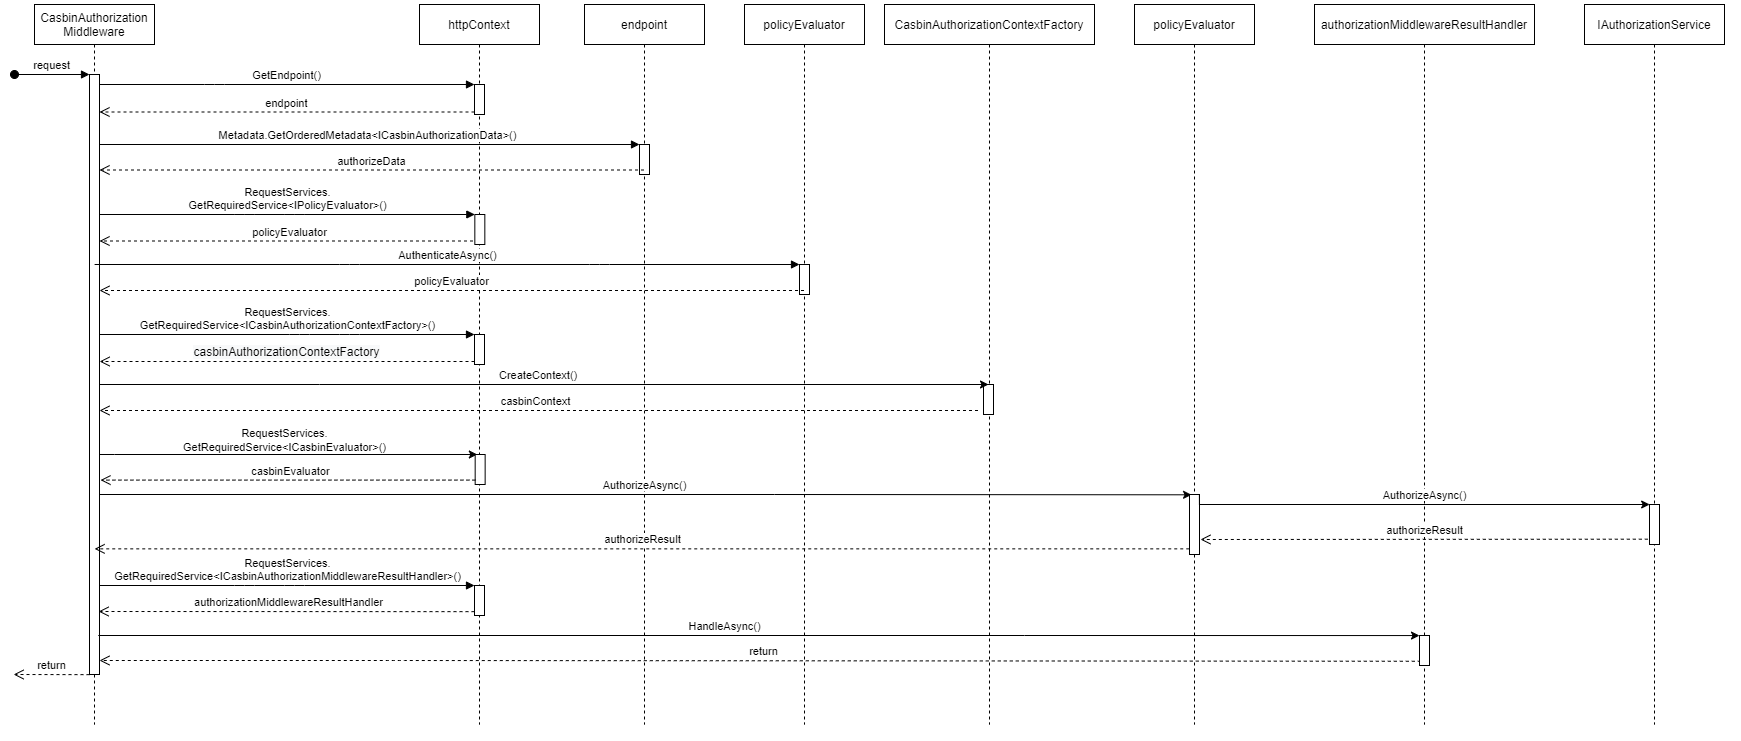

The diagram above was exported from draw.io. Its source (the exported page's mxGraphModel, read from the mxfile embedded in the PNG):
<mxGraphModel dx="410" dy="237" grid="1" gridSize="10" guides="1" tooltips="1" connect="1" arrows="1" fold="1" page="1" pageScale="1" pageWidth="850" pageHeight="1100" math="0" shadow="0">
  <root>
    <mxCell id="0" />
    <mxCell id="1" parent="0" />
    <mxCell id="dnrO88apLIbKE4l8XNbs-106" value="&lt;span style=&quot;color: rgb(0 , 0 , 0) ; font-family: &amp;#34;helvetica&amp;#34; ; font-size: 11px ; font-style: normal ; font-weight: 400 ; letter-spacing: normal ; text-align: center ; text-indent: 0px ; text-transform: none ; word-spacing: 0px ; background-color: rgb(255 , 255 , 255) ; display: inline ; float: none&quot;&gt;CreateContext()&lt;/span&gt;" style="text;whiteSpace=wrap;html=1;" parent="1" vertex="1">
      <mxGeometry x="563" y="437" width="100" height="20" as="geometry" />
    </mxCell>
    <mxCell id="dnrO88apLIbKE4l8XNbs-14" value="endpoint" style="shape=umlLifeline;perimeter=lifelinePerimeter;container=1;collapsible=0;recursiveResize=0;rounded=0;shadow=0;strokeWidth=1;" parent="1" vertex="1">
      <mxGeometry x="650" y="80" width="120" height="720" as="geometry" />
    </mxCell>
    <mxCell id="dnrO88apLIbKE4l8XNbs-11" value="" style="html=1;points=[];perimeter=orthogonalPerimeter;" parent="dnrO88apLIbKE4l8XNbs-14" vertex="1">
      <mxGeometry x="55" y="140" width="10" height="30" as="geometry" />
    </mxCell>
    <mxCell id="dnrO88apLIbKE4l8XNbs-13" value="authorizeData" style="html=1;verticalAlign=bottom;endArrow=open;dashed=1;endSize=8;" parent="1" edge="1">
      <mxGeometry relative="1" as="geometry">
        <mxPoint x="165.02380952380952" y="245.5" as="targetPoint" />
        <mxPoint x="709.5" y="245.5" as="sourcePoint" />
      </mxGeometry>
    </mxCell>
    <mxCell id="dnrO88apLIbKE4l8XNbs-23" value="policyEvaluator" style="html=1;verticalAlign=bottom;endArrow=open;dashed=1;endSize=8;" parent="1" source="3nuBFxr9cyL0pnOWT2aG-5" edge="1">
      <mxGeometry relative="1" as="geometry">
        <mxPoint x="165.02380952380952" y="316.5" as="targetPoint" />
        <mxPoint x="455.33" y="316.5" as="sourcePoint" />
      </mxGeometry>
    </mxCell>
    <mxCell id="3nuBFxr9cyL0pnOWT2aG-7" value="endpoint" style="verticalAlign=bottom;endArrow=open;dashed=1;endSize=8;exitX=0;exitY=0.95;shadow=0;strokeWidth=1;" parent="1" edge="1">
      <mxGeometry relative="1" as="geometry">
        <mxPoint x="165" y="187.5" as="targetPoint" />
        <mxPoint x="540" y="187.5" as="sourcePoint" />
      </mxGeometry>
    </mxCell>
    <mxCell id="dnrO88apLIbKE4l8XNbs-22" value="RequestServices.&lt;br&gt;GetRequiredService&amp;lt;IPolicyEvaluator&amp;gt;()" style="html=1;verticalAlign=bottom;endArrow=block;entryX=0;entryY=0;" parent="1" target="dnrO88apLIbKE4l8XNbs-21" edge="1">
      <mxGeometry relative="1" as="geometry">
        <mxPoint x="165.33" y="290" as="sourcePoint" />
        <Array as="points">
          <mxPoint x="310.33" y="290" />
          <mxPoint x="360.33" y="290" />
        </Array>
      </mxGeometry>
    </mxCell>
    <mxCell id="3nuBFxr9cyL0pnOWT2aG-5" value="httpContext" style="shape=umlLifeline;perimeter=lifelinePerimeter;container=1;collapsible=0;recursiveResize=0;rounded=0;shadow=0;strokeWidth=1;" parent="1" vertex="1">
      <mxGeometry x="485" y="80" width="120" height="720" as="geometry" />
    </mxCell>
    <mxCell id="3nuBFxr9cyL0pnOWT2aG-6" value="" style="points=[];perimeter=orthogonalPerimeter;rounded=0;shadow=0;strokeWidth=1;" parent="3nuBFxr9cyL0pnOWT2aG-5" vertex="1">
      <mxGeometry x="55" y="80" width="10" height="30" as="geometry" />
    </mxCell>
    <mxCell id="dnrO88apLIbKE4l8XNbs-21" value="" style="html=1;points=[];perimeter=orthogonalPerimeter;" parent="3nuBFxr9cyL0pnOWT2aG-5" vertex="1">
      <mxGeometry x="55.33" y="210" width="10" height="30" as="geometry" />
    </mxCell>
    <mxCell id="dnrO88apLIbKE4l8XNbs-51" value="" style="html=1;points=[];perimeter=orthogonalPerimeter;" parent="3nuBFxr9cyL0pnOWT2aG-5" vertex="1">
      <mxGeometry x="55" y="581" width="10" height="30" as="geometry" />
    </mxCell>
    <mxCell id="dnrO88apLIbKE4l8XNbs-73" value="" style="group" parent="3nuBFxr9cyL0pnOWT2aG-5" vertex="1" connectable="0">
      <mxGeometry x="55" y="330" width="10" height="30" as="geometry" />
    </mxCell>
    <mxCell id="dnrO88apLIbKE4l8XNbs-72" value="" style="group" parent="dnrO88apLIbKE4l8XNbs-73" vertex="1" connectable="0">
      <mxGeometry width="10" height="30" as="geometry" />
    </mxCell>
    <mxCell id="dnrO88apLIbKE4l8XNbs-71" value="" style="group" parent="dnrO88apLIbKE4l8XNbs-72" vertex="1" connectable="0">
      <mxGeometry width="10" height="30" as="geometry" />
    </mxCell>
    <mxCell id="dnrO88apLIbKE4l8XNbs-78" value="" style="group" parent="dnrO88apLIbKE4l8XNbs-71" vertex="1" connectable="0">
      <mxGeometry width="10" height="30" as="geometry" />
    </mxCell>
    <mxCell id="dnrO88apLIbKE4l8XNbs-79" value="" style="group" parent="dnrO88apLIbKE4l8XNbs-78" vertex="1" connectable="0">
      <mxGeometry width="10" height="30" as="geometry" />
    </mxCell>
    <mxCell id="dnrO88apLIbKE4l8XNbs-40" value="" style="html=1;points=[];perimeter=orthogonalPerimeter;" parent="dnrO88apLIbKE4l8XNbs-79" vertex="1">
      <mxGeometry width="10" height="30" as="geometry" />
    </mxCell>
    <mxCell id="3nuBFxr9cyL0pnOWT2aG-8" value="GetEndpoint()" style="verticalAlign=bottom;endArrow=block;entryX=0;entryY=0;shadow=0;strokeWidth=1;" parent="1" source="3nuBFxr9cyL0pnOWT2aG-2" target="3nuBFxr9cyL0pnOWT2aG-6" edge="1">
      <mxGeometry relative="1" as="geometry">
        <mxPoint x="275" y="160" as="sourcePoint" />
        <Array as="points">
          <mxPoint x="280" y="160" />
        </Array>
      </mxGeometry>
    </mxCell>
    <mxCell id="dnrO88apLIbKE4l8XNbs-12" value="Metadata.GetOrderedMetadata&amp;lt;ICasbinAuthorizationData&amp;gt;()" style="html=1;verticalAlign=bottom;endArrow=block;entryX=0;entryY=0;" parent="1" source="3nuBFxr9cyL0pnOWT2aG-1" target="dnrO88apLIbKE4l8XNbs-11" edge="1">
      <mxGeometry relative="1" as="geometry">
        <mxPoint x="170" y="220" as="sourcePoint" />
      </mxGeometry>
    </mxCell>
    <mxCell id="3nuBFxr9cyL0pnOWT2aG-1" value="CasbinAuthorization&#10;Middleware" style="shape=umlLifeline;perimeter=lifelinePerimeter;container=1;collapsible=0;recursiveResize=0;rounded=0;shadow=0;strokeWidth=1;" parent="1" vertex="1">
      <mxGeometry x="100" y="80" width="120" height="720" as="geometry" />
    </mxCell>
    <mxCell id="3nuBFxr9cyL0pnOWT2aG-3" value="request" style="verticalAlign=bottom;startArrow=oval;endArrow=block;startSize=8;shadow=0;strokeWidth=1;" parent="3nuBFxr9cyL0pnOWT2aG-1" target="3nuBFxr9cyL0pnOWT2aG-2" edge="1">
      <mxGeometry relative="1" as="geometry">
        <mxPoint x="-20" y="70" as="sourcePoint" />
      </mxGeometry>
    </mxCell>
    <mxCell id="3nuBFxr9cyL0pnOWT2aG-2" value="" style="points=[];perimeter=orthogonalPerimeter;rounded=0;shadow=0;strokeWidth=1;" parent="3nuBFxr9cyL0pnOWT2aG-1" vertex="1">
      <mxGeometry x="55" y="70" width="10" height="600" as="geometry" />
    </mxCell>
    <mxCell id="dnrO88apLIbKE4l8XNbs-36" value="policyEvaluator" style="shape=umlLifeline;perimeter=lifelinePerimeter;container=1;collapsible=0;recursiveResize=0;rounded=0;shadow=0;strokeWidth=1;" parent="1" vertex="1">
      <mxGeometry x="810" y="80" width="120" height="720" as="geometry" />
    </mxCell>
    <mxCell id="dnrO88apLIbKE4l8XNbs-34" value="" style="html=1;points=[];perimeter=orthogonalPerimeter;" parent="dnrO88apLIbKE4l8XNbs-36" vertex="1">
      <mxGeometry x="55" y="260" width="10" height="30" as="geometry" />
    </mxCell>
    <mxCell id="dnrO88apLIbKE4l8XNbs-102" style="edgeStyle=orthogonalEdgeStyle;rounded=0;orthogonalLoop=1;jettySize=auto;html=1;entryX=0.206;entryY=0.005;entryDx=0;entryDy=0;entryPerimeter=0;" parent="dnrO88apLIbKE4l8XNbs-36" target="dnrO88apLIbKE4l8XNbs-47" edge="1">
      <mxGeometry relative="1" as="geometry">
        <mxPoint x="243.55999999999995" y="490" as="targetPoint" />
        <mxPoint x="-645.3399999999999" y="490" as="sourcePoint" />
        <Array as="points">
          <mxPoint x="30" y="490" />
          <mxPoint x="30" y="490" />
        </Array>
      </mxGeometry>
    </mxCell>
    <mxCell id="dnrO88apLIbKE4l8XNbs-50" value="RequestServices.&lt;br&gt;GetRequiredService&amp;lt;ICasbinAuthorizationMiddlewareResultHandler&amp;gt;()" style="html=1;verticalAlign=bottom;endArrow=block;entryX=0;entryY=0;" parent="1" target="dnrO88apLIbKE4l8XNbs-51" edge="1">
      <mxGeometry relative="1" as="geometry">
        <mxPoint x="165" y="661" as="sourcePoint" />
        <Array as="points">
          <mxPoint x="310" y="661" />
          <mxPoint x="360" y="661" />
        </Array>
      </mxGeometry>
    </mxCell>
    <mxCell id="dnrO88apLIbKE4l8XNbs-54" value="return" style="html=1;verticalAlign=bottom;endArrow=open;dashed=1;endSize=8;entryX=0.967;entryY=0.34;entryDx=0;entryDy=0;entryPerimeter=0;exitX=0.729;exitY=0.859;exitDx=0;exitDy=0;exitPerimeter=0;" parent="1" source="dnrO88apLIbKE4l8XNbs-52" edge="1">
      <mxGeometry relative="1" as="geometry">
        <mxPoint x="165" y="736" as="targetPoint" />
        <mxPoint x="479.5" y="736" as="sourcePoint" />
        <Array as="points">
          <mxPoint x="460" y="736" />
        </Array>
      </mxGeometry>
    </mxCell>
    <mxCell id="dnrO88apLIbKE4l8XNbs-33" value="AuthenticateAsync()" style="html=1;verticalAlign=bottom;endArrow=block;entryX=0;entryY=0;" parent="1" source="3nuBFxr9cyL0pnOWT2aG-1" target="dnrO88apLIbKE4l8XNbs-34" edge="1">
      <mxGeometry relative="1" as="geometry">
        <mxPoint x="220" y="340" as="sourcePoint" />
        <Array as="points">
          <mxPoint x="415" y="340" />
          <mxPoint x="665" y="340" />
        </Array>
      </mxGeometry>
    </mxCell>
    <mxCell id="dnrO88apLIbKE4l8XNbs-55" value="policyEvaluator" style="html=1;verticalAlign=bottom;endArrow=open;dashed=1;endSize=8;entryX=0.967;entryY=0.34;entryDx=0;entryDy=0;entryPerimeter=0;" parent="1" source="dnrO88apLIbKE4l8XNbs-36" edge="1">
      <mxGeometry relative="1" as="geometry">
        <mxPoint x="165.0000000000001" y="366" as="targetPoint" />
        <mxPoint x="395.3299999999999" y="366.1" as="sourcePoint" />
      </mxGeometry>
    </mxCell>
    <mxCell id="dnrO88apLIbKE4l8XNbs-56" value="CasbinAuthorizationContextFactory" style="shape=umlLifeline;perimeter=lifelinePerimeter;container=1;collapsible=0;recursiveResize=0;rounded=0;shadow=0;strokeWidth=1;" parent="1" vertex="1">
      <mxGeometry x="950" y="80" width="210" height="720" as="geometry" />
    </mxCell>
    <mxCell id="dnrO88apLIbKE4l8XNbs-44" value="" style="html=1;points=[];perimeter=orthogonalPerimeter;" parent="dnrO88apLIbKE4l8XNbs-56" vertex="1">
      <mxGeometry x="99" y="380" width="10" height="30" as="geometry" />
    </mxCell>
    <mxCell id="dnrO88apLIbKE4l8XNbs-38" value="casbinContext" style="html=1;verticalAlign=bottom;endArrow=open;dashed=1;endSize=8;" parent="dnrO88apLIbKE4l8XNbs-56" edge="1">
      <mxGeometry x="0.0097" relative="1" as="geometry">
        <mxPoint x="-785" y="406" as="targetPoint" />
        <mxPoint x="93.50000000000023" y="406.0000000000001" as="sourcePoint" />
        <mxPoint x="1" as="offset" />
      </mxGeometry>
    </mxCell>
    <mxCell id="dnrO88apLIbKE4l8XNbs-65" style="edgeStyle=orthogonalEdgeStyle;rounded=0;orthogonalLoop=1;jettySize=auto;html=1;" parent="dnrO88apLIbKE4l8XNbs-56" edge="1">
      <mxGeometry relative="1" as="geometry">
        <mxPoint x="104" y="380" as="targetPoint" />
        <mxPoint x="-784.9" y="380" as="sourcePoint" />
        <Array as="points">
          <mxPoint x="-565" y="380" />
          <mxPoint x="-565" y="380" />
        </Array>
      </mxGeometry>
    </mxCell>
    <mxCell id="dnrO88apLIbKE4l8XNbs-58" value="policyEvaluator" style="shape=umlLifeline;perimeter=lifelinePerimeter;container=1;collapsible=0;recursiveResize=0;rounded=0;shadow=0;strokeWidth=1;" parent="1" vertex="1">
      <mxGeometry x="1200" y="80" width="120" height="720" as="geometry" />
    </mxCell>
    <mxCell id="dnrO88apLIbKE4l8XNbs-47" value="" style="html=1;points=[];perimeter=orthogonalPerimeter;" parent="dnrO88apLIbKE4l8XNbs-58" vertex="1">
      <mxGeometry x="55" y="490" width="10" height="60" as="geometry" />
    </mxCell>
    <mxCell id="dnrO88apLIbKE4l8XNbs-60" value="authorizationMiddlewareResultHandler" style="shape=umlLifeline;perimeter=lifelinePerimeter;container=1;collapsible=0;recursiveResize=0;rounded=0;shadow=0;strokeWidth=1;" parent="1" vertex="1">
      <mxGeometry x="1380" y="80" width="220" height="720" as="geometry" />
    </mxCell>
    <mxCell id="dnrO88apLIbKE4l8XNbs-52" value="" style="html=1;points=[];perimeter=orthogonalPerimeter;" parent="dnrO88apLIbKE4l8XNbs-60" vertex="1">
      <mxGeometry x="105" y="631" width="10" height="30" as="geometry" />
    </mxCell>
    <mxCell id="dnrO88apLIbKE4l8XNbs-39" value="RequestServices.&lt;br&gt;GetRequiredService&amp;lt;ICasbinAuthorizationContextFactory&amp;gt;()" style="html=1;verticalAlign=bottom;endArrow=block;entryX=0;entryY=0;" parent="1" target="dnrO88apLIbKE4l8XNbs-40" edge="1">
      <mxGeometry relative="1" as="geometry">
        <mxPoint x="165" y="410" as="sourcePoint" />
        <Array as="points">
          <mxPoint x="365" y="410" />
          <mxPoint x="415" y="410" />
        </Array>
      </mxGeometry>
    </mxCell>
    <mxCell id="dnrO88apLIbKE4l8XNbs-64" value="&lt;span style=&quot;font-size: 12px ; background-color: rgb(248 , 249 , 250)&quot;&gt;casbinAuthorizationContextFactory&lt;/span&gt;" style="html=1;verticalAlign=bottom;endArrow=open;dashed=1;endSize=8;" parent="1" edge="1">
      <mxGeometry relative="1" as="geometry">
        <mxPoint x="165.10000000000002" y="437" as="targetPoint" />
        <mxPoint x="540" y="437" as="sourcePoint" />
      </mxGeometry>
    </mxCell>
    <mxCell id="dnrO88apLIbKE4l8XNbs-87" value="" style="group" parent="1" vertex="1" connectable="0">
      <mxGeometry x="155" y="250" width="390.78" height="310" as="geometry" />
    </mxCell>
    <mxCell id="dnrO88apLIbKE4l8XNbs-93" value="" style="group" parent="dnrO88apLIbKE4l8XNbs-87" vertex="1" connectable="0">
      <mxGeometry width="390.78" height="310" as="geometry" />
    </mxCell>
    <mxCell id="dnrO88apLIbKE4l8XNbs-94" value="" style="group" parent="dnrO88apLIbKE4l8XNbs-93" vertex="1" connectable="0">
      <mxGeometry width="390.78" height="310" as="geometry" />
    </mxCell>
    <mxCell id="dnrO88apLIbKE4l8XNbs-85" value="" style="group" parent="dnrO88apLIbKE4l8XNbs-94" vertex="1" connectable="0">
      <mxGeometry y="280" width="390" height="30" as="geometry" />
    </mxCell>
    <mxCell id="dnrO88apLIbKE4l8XNbs-80" value="" style="group" parent="dnrO88apLIbKE4l8XNbs-85" vertex="1" connectable="0">
      <mxGeometry width="390" height="30" as="geometry" />
    </mxCell>
    <mxCell id="dnrO88apLIbKE4l8XNbs-83" style="edgeStyle=orthogonalEdgeStyle;rounded=0;orthogonalLoop=1;jettySize=auto;html=1;" parent="dnrO88apLIbKE4l8XNbs-80" edge="1">
      <mxGeometry relative="1" as="geometry">
        <mxPoint x="387.8327982217832" as="targetPoint" />
        <mxPoint x="10" as="sourcePoint" />
        <Array as="points">
          <mxPoint x="25" />
          <mxPoint x="25" />
        </Array>
      </mxGeometry>
    </mxCell>
    <mxCell id="dnrO88apLIbKE4l8XNbs-81" value="" style="html=1;points=[];perimeter=orthogonalPerimeter;" parent="dnrO88apLIbKE4l8XNbs-80" vertex="1">
      <mxGeometry x="385.6655964435663" width="9.980039920159681" height="30" as="geometry" />
    </mxCell>
    <mxCell id="dnrO88apLIbKE4l8XNbs-97" value="&lt;span style=&quot;font-size: 11px ; background-color: rgb(255 , 255 , 255)&quot;&gt;RequestServices.&lt;/span&gt;&lt;br style=&quot;font-size: 11px&quot;&gt;&lt;span style=&quot;font-size: 11px ; background-color: rgb(255 , 255 , 255)&quot;&gt;GetRequiredService&amp;lt;ICasbinEvaluator&amp;gt;()&lt;/span&gt;" style="text;html=1;align=center;verticalAlign=middle;resizable=0;points=[];autosize=1;" parent="dnrO88apLIbKE4l8XNbs-94" vertex="1">
      <mxGeometry x="85.38572143739196" y="250" width="220" height="30" as="geometry" />
    </mxCell>
    <mxCell id="dnrO88apLIbKE4l8XNbs-82" value="casbinEvaluator" style="html=1;verticalAlign=bottom;endArrow=open;dashed=1;endSize=8;exitX=0.026;exitY=0.853;exitDx=0;exitDy=0;exitPerimeter=0;entryX=1.1;entryY=0.676;entryDx=0;entryDy=0;entryPerimeter=0;" parent="1" source="dnrO88apLIbKE4l8XNbs-81" target="3nuBFxr9cyL0pnOWT2aG-2" edge="1">
      <mxGeometry x="-0.0113" relative="1" as="geometry">
        <mxPoint x="210" y="556" as="targetPoint" />
        <mxPoint x="538.2816744875279" y="556.0000000000001" as="sourcePoint" />
        <mxPoint as="offset" />
      </mxGeometry>
    </mxCell>
    <mxCell id="dnrO88apLIbKE4l8XNbs-101" value="authorizationMiddlewareResultHandler" style="html=1;verticalAlign=bottom;endArrow=open;dashed=1;endSize=8;exitX=0.026;exitY=0.853;exitDx=0;exitDy=0;exitPerimeter=0;entryX=1.003;entryY=0.724;entryDx=0;entryDy=0;entryPerimeter=0;" parent="1" edge="1">
      <mxGeometry x="-0.0113" relative="1" as="geometry">
        <mxPoint x="164.09999999999997" y="687" as="targetPoint" />
        <mxPoint x="539.9950774814905" y="687.1500000000001" as="sourcePoint" />
        <mxPoint as="offset" />
      </mxGeometry>
    </mxCell>
    <mxCell id="dnrO88apLIbKE4l8XNbs-49" value="authorizeResult" style="html=1;verticalAlign=bottom;endArrow=open;dashed=1;endSize=8;exitX=-0.026;exitY=0.906;exitDx=0;exitDy=0;exitPerimeter=0;" parent="1" source="dnrO88apLIbKE4l8XNbs-47" target="3nuBFxr9cyL0pnOWT2aG-1" edge="1">
      <mxGeometry relative="1" as="geometry">
        <mxPoint x="230" y="597" as="targetPoint" />
        <mxPoint x="1252" y="597" as="sourcePoint" />
      </mxGeometry>
    </mxCell>
    <mxCell id="dnrO88apLIbKE4l8XNbs-103" value="&lt;font style=&quot;font-size: 11px ; background-color: rgb(255 , 255 , 255)&quot;&gt;AuthorizeAsync()&lt;/font&gt;" style="text;html=1;align=center;verticalAlign=middle;resizable=0;points=[];autosize=1;" parent="1" vertex="1">
      <mxGeometry x="660" y="550" width="100" height="20" as="geometry" />
    </mxCell>
    <mxCell id="dnrO88apLIbKE4l8XNbs-107" style="edgeStyle=orthogonalEdgeStyle;rounded=0;orthogonalLoop=1;jettySize=auto;html=1;entryX=0.001;entryY=0.002;entryDx=0;entryDy=0;entryPerimeter=0;" parent="1" target="dnrO88apLIbKE4l8XNbs-52" edge="1">
      <mxGeometry relative="1" as="geometry">
        <mxPoint x="1484" y="711" as="targetPoint" />
        <mxPoint x="163.8000000000001" y="711" as="sourcePoint" />
        <Array as="points">
          <mxPoint x="1090" y="711" />
        </Array>
      </mxGeometry>
    </mxCell>
    <mxCell id="dnrO88apLIbKE4l8XNbs-108" value="&lt;span style=&quot;background-color: rgb(255 , 255 , 255)&quot;&gt;&lt;font style=&quot;font-size: 11px&quot;&gt;HandleAsync()&lt;/font&gt;&lt;/span&gt;" style="text;html=1;align=center;verticalAlign=middle;resizable=0;points=[];autosize=1;" parent="1" vertex="1">
      <mxGeometry x="745" y="691" width="90" height="20" as="geometry" />
    </mxCell>
    <mxCell id="dnrO88apLIbKE4l8XNbs-109" value="IAuthorizationService" style="shape=umlLifeline;perimeter=lifelinePerimeter;container=1;collapsible=0;recursiveResize=0;rounded=0;shadow=0;strokeWidth=1;" parent="1" vertex="1">
      <mxGeometry x="1650" y="80" width="140" height="720" as="geometry" />
    </mxCell>
    <mxCell id="dnrO88apLIbKE4l8XNbs-110" value="" style="html=1;points=[];perimeter=orthogonalPerimeter;" parent="dnrO88apLIbKE4l8XNbs-109" vertex="1">
      <mxGeometry x="65" y="500" width="10" height="40" as="geometry" />
    </mxCell>
    <mxCell id="dnrO88apLIbKE4l8XNbs-114" style="edgeStyle=orthogonalEdgeStyle;rounded=0;orthogonalLoop=1;jettySize=auto;html=1;exitX=0.989;exitY=0;exitDx=0;exitDy=0;exitPerimeter=0;entryX=0.015;entryY=0;entryDx=0;entryDy=0;entryPerimeter=0;" parent="1" source="dnrO88apLIbKE4l8XNbs-47" target="dnrO88apLIbKE4l8XNbs-110" edge="1">
      <mxGeometry relative="1" as="geometry">
        <mxPoint x="1260" y="571" as="sourcePoint" />
        <mxPoint x="1716" y="570" as="targetPoint" />
        <Array as="points">
          <mxPoint x="1265" y="580" />
        </Array>
      </mxGeometry>
    </mxCell>
    <mxCell id="dnrO88apLIbKE4l8XNbs-115" value="authorizeResult" style="html=1;verticalAlign=bottom;endArrow=open;dashed=1;endSize=8;exitX=-0.168;exitY=0.867;exitDx=0;exitDy=0;exitPerimeter=0;" parent="1" source="dnrO88apLIbKE4l8XNbs-110" edge="1">
      <mxGeometry relative="1" as="geometry">
        <mxPoint x="1266" y="615" as="targetPoint" />
        <mxPoint x="1714.71" y="597.02" as="sourcePoint" />
      </mxGeometry>
    </mxCell>
    <mxCell id="dnrO88apLIbKE4l8XNbs-116" value="return" style="html=1;verticalAlign=bottom;endArrow=open;dashed=1;endSize=8;exitX=0.026;exitY=0.853;exitDx=0;exitDy=0;exitPerimeter=0;" parent="1" edge="1">
      <mxGeometry x="-0.0113" relative="1" as="geometry">
        <mxPoint x="79.1" y="750" as="targetPoint" />
        <mxPoint x="154.9950774814906" y="750.1500000000001" as="sourcePoint" />
        <mxPoint as="offset" />
      </mxGeometry>
    </mxCell>
    <mxCell id="2g4Vjxd1gtrerlDchOKW-1" value="&lt;font style=&quot;font-size: 11px ; background-color: rgb(255 , 255 , 255)&quot;&gt;AuthorizeAsync()&lt;/font&gt;" style="text;html=1;align=center;verticalAlign=middle;resizable=0;points=[];autosize=1;" vertex="1" parent="1">
      <mxGeometry x="1440" y="560" width="100" height="20" as="geometry" />
    </mxCell>
  </root>
</mxGraphModel>